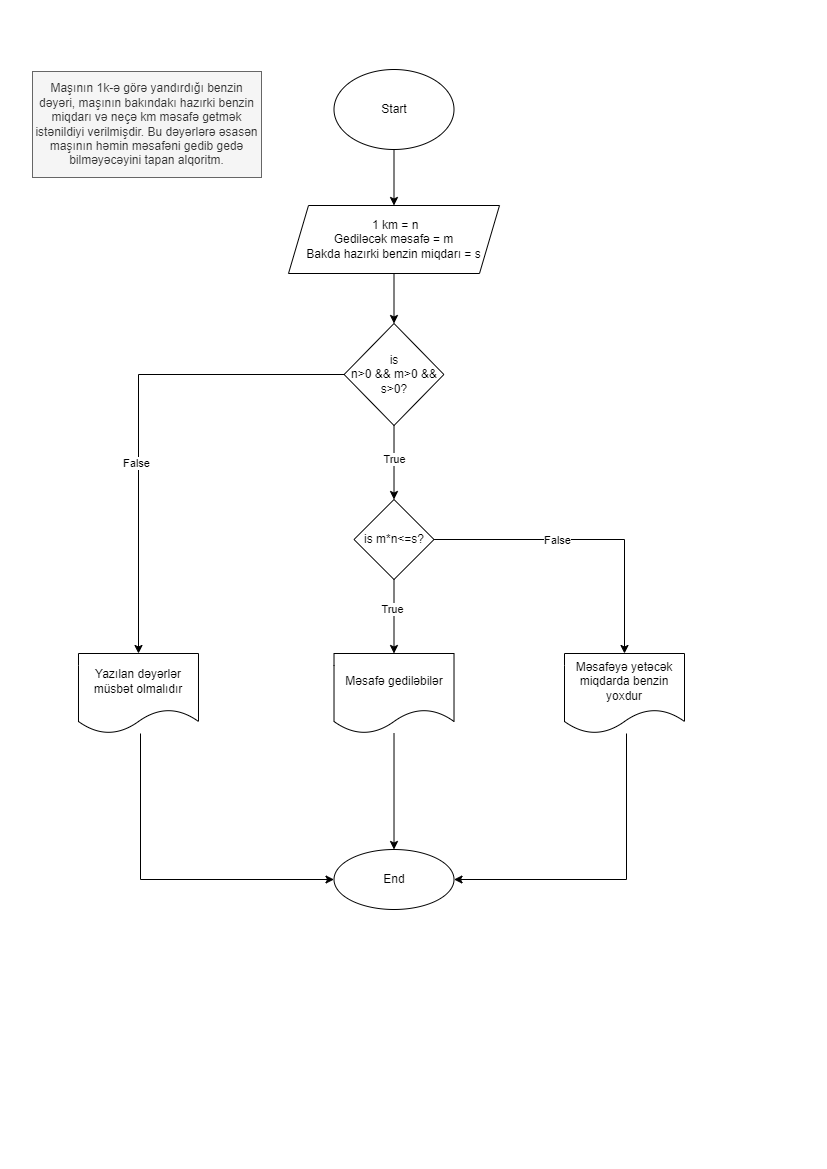

The diagram above was exported from draw.io. Its source (the exported page's mxGraphModel, read from the mxfile embedded in the PNG):
<mxGraphModel dx="1038" dy="481" grid="0" gridSize="10" guides="1" tooltips="1" connect="1" arrows="1" fold="1" page="1" pageScale="1" pageWidth="827" pageHeight="1169" math="0" shadow="0">
  <root>
    <mxCell id="0" />
    <mxCell id="1" parent="0" />
    <mxCell id="OQAp6uXGB2maSrcv_j7l-3" value="" style="edgeStyle=orthogonalEdgeStyle;rounded=0;orthogonalLoop=1;jettySize=auto;html=1;" parent="1" source="WxUj8Lto2kH3Jc-v6lN0-1" target="OQAp6uXGB2maSrcv_j7l-2" edge="1">
      <mxGeometry relative="1" as="geometry" />
    </mxCell>
    <mxCell id="WxUj8Lto2kH3Jc-v6lN0-1" value="Start" style="ellipse;whiteSpace=wrap;html=1;" parent="1" vertex="1">
      <mxGeometry x="333.5" y="69" width="120" height="80" as="geometry" />
    </mxCell>
    <mxCell id="OQAp6uXGB2maSrcv_j7l-1" value="Maşının 1k-ə görə yandırdığı benzin dəyəri, maşının bakındakı hazırki benzin miqdarı və neçə km məsafə getmək istənildiyi verilmişdir. Bu dəyərlərə əsasən maşının həmin məsafəni gedib gedə bilməyəcəyini tapan alqoritm." style="rounded=0;whiteSpace=wrap;html=1;fillColor=#f5f5f5;fontColor=#333333;strokeColor=#666666;" parent="1" vertex="1">
      <mxGeometry x="32" y="71" width="229" height="106" as="geometry" />
    </mxCell>
    <mxCell id="b6Ai_blOQnqKbHwu3VtK-2" value="" style="edgeStyle=orthogonalEdgeStyle;rounded=0;orthogonalLoop=1;jettySize=auto;html=1;" edge="1" parent="1" source="OQAp6uXGB2maSrcv_j7l-2" target="b6Ai_blOQnqKbHwu3VtK-1">
      <mxGeometry relative="1" as="geometry" />
    </mxCell>
    <mxCell id="OQAp6uXGB2maSrcv_j7l-2" value="&amp;nbsp;1 km = n&lt;br&gt;Gediləcək məsafə = m&lt;br&gt;Bakda hazırki benzin miqdarı = s" style="shape=parallelogram;perimeter=parallelogramPerimeter;whiteSpace=wrap;html=1;fixedSize=1;" parent="1" vertex="1">
      <mxGeometry x="288" y="205" width="211" height="68" as="geometry" />
    </mxCell>
    <mxCell id="OQAp6uXGB2maSrcv_j7l-7" value="" style="edgeStyle=orthogonalEdgeStyle;rounded=0;orthogonalLoop=1;jettySize=auto;html=1;" parent="1" source="OQAp6uXGB2maSrcv_j7l-4" target="OQAp6uXGB2maSrcv_j7l-6" edge="1">
      <mxGeometry relative="1" as="geometry" />
    </mxCell>
    <mxCell id="e4MSormi_Zy5g0zsueBn-3" value="True" style="edgeLabel;html=1;align=center;verticalAlign=middle;resizable=0;points=[];" parent="OQAp6uXGB2maSrcv_j7l-7" vertex="1" connectable="0">
      <mxGeometry x="0.2151" y="-2" relative="1" as="geometry">
        <mxPoint y="-16" as="offset" />
      </mxGeometry>
    </mxCell>
    <mxCell id="e4MSormi_Zy5g0zsueBn-5" value="" style="edgeStyle=orthogonalEdgeStyle;rounded=0;orthogonalLoop=1;jettySize=auto;html=1;" parent="1" source="OQAp6uXGB2maSrcv_j7l-4" target="e4MSormi_Zy5g0zsueBn-4" edge="1">
      <mxGeometry relative="1" as="geometry" />
    </mxCell>
    <mxCell id="e4MSormi_Zy5g0zsueBn-6" value="False" style="edgeLabel;html=1;align=center;verticalAlign=middle;resizable=0;points=[];" parent="e4MSormi_Zy5g0zsueBn-5" vertex="1" connectable="0">
      <mxGeometry x="-0.2316" relative="1" as="geometry">
        <mxPoint x="6" as="offset" />
      </mxGeometry>
    </mxCell>
    <mxCell id="OQAp6uXGB2maSrcv_j7l-4" value="is m*n&amp;lt;=s?" style="rhombus;whiteSpace=wrap;html=1;" parent="1" vertex="1">
      <mxGeometry x="353.5" y="499" width="80" height="80" as="geometry" />
    </mxCell>
    <mxCell id="e4MSormi_Zy5g0zsueBn-2" value="" style="edgeStyle=orthogonalEdgeStyle;rounded=0;orthogonalLoop=1;jettySize=auto;html=1;" parent="1" source="OQAp6uXGB2maSrcv_j7l-6" target="e4MSormi_Zy5g0zsueBn-1" edge="1">
      <mxGeometry relative="1" as="geometry" />
    </mxCell>
    <mxCell id="OQAp6uXGB2maSrcv_j7l-6" value="Məsafə gediləbilər" style="shape=document;whiteSpace=wrap;html=1;boundedLbl=1;" parent="1" vertex="1">
      <mxGeometry x="333.51" y="653" width="120" height="80" as="geometry" />
    </mxCell>
    <mxCell id="e4MSormi_Zy5g0zsueBn-1" value="End" style="ellipse;whiteSpace=wrap;html=1;" parent="1" vertex="1">
      <mxGeometry x="333.51" y="849" width="120" height="60" as="geometry" />
    </mxCell>
    <mxCell id="b6Ai_blOQnqKbHwu3VtK-10" style="edgeStyle=orthogonalEdgeStyle;rounded=0;orthogonalLoop=1;jettySize=auto;html=1;entryX=1;entryY=0.5;entryDx=0;entryDy=0;" edge="1" parent="1" source="e4MSormi_Zy5g0zsueBn-4" target="e4MSormi_Zy5g0zsueBn-1">
      <mxGeometry relative="1" as="geometry">
        <Array as="points">
          <mxPoint x="626" y="879" />
        </Array>
      </mxGeometry>
    </mxCell>
    <mxCell id="e4MSormi_Zy5g0zsueBn-4" value="Məsafəyə yetəcək miqdarda benzin yoxdur" style="shape=document;whiteSpace=wrap;html=1;boundedLbl=1;" parent="1" vertex="1">
      <mxGeometry x="564" y="653" width="120" height="80" as="geometry" />
    </mxCell>
    <mxCell id="b6Ai_blOQnqKbHwu3VtK-4" value="" style="edgeStyle=orthogonalEdgeStyle;rounded=0;orthogonalLoop=1;jettySize=auto;html=1;" edge="1" parent="1" source="b6Ai_blOQnqKbHwu3VtK-1" target="OQAp6uXGB2maSrcv_j7l-4">
      <mxGeometry relative="1" as="geometry" />
    </mxCell>
    <mxCell id="b6Ai_blOQnqKbHwu3VtK-5" value="True" style="edgeLabel;html=1;align=center;verticalAlign=middle;resizable=0;points=[];" vertex="1" connectable="0" parent="b6Ai_blOQnqKbHwu3VtK-4">
      <mxGeometry x="-0.2732" relative="1" as="geometry">
        <mxPoint y="6" as="offset" />
      </mxGeometry>
    </mxCell>
    <mxCell id="b6Ai_blOQnqKbHwu3VtK-7" value="" style="edgeStyle=orthogonalEdgeStyle;rounded=0;orthogonalLoop=1;jettySize=auto;html=1;" edge="1" parent="1" source="b6Ai_blOQnqKbHwu3VtK-1" target="b6Ai_blOQnqKbHwu3VtK-6">
      <mxGeometry relative="1" as="geometry" />
    </mxCell>
    <mxCell id="b6Ai_blOQnqKbHwu3VtK-8" value="False" style="edgeLabel;html=1;align=center;verticalAlign=middle;resizable=0;points=[];" vertex="1" connectable="0" parent="b6Ai_blOQnqKbHwu3VtK-7">
      <mxGeometry x="0.2142" y="-3" relative="1" as="geometry">
        <mxPoint as="offset" />
      </mxGeometry>
    </mxCell>
    <mxCell id="b6Ai_blOQnqKbHwu3VtK-1" value="is&lt;br&gt;n&amp;gt;0 &amp;amp;&amp;amp; m&amp;gt;0 &amp;amp;&amp;amp; s&amp;gt;0?" style="rhombus;whiteSpace=wrap;html=1;" vertex="1" parent="1">
      <mxGeometry x="343.63" y="323" width="99.75" height="102" as="geometry" />
    </mxCell>
    <mxCell id="b6Ai_blOQnqKbHwu3VtK-9" style="edgeStyle=orthogonalEdgeStyle;rounded=0;orthogonalLoop=1;jettySize=auto;html=1;entryX=0;entryY=0.5;entryDx=0;entryDy=0;" edge="1" parent="1" source="b6Ai_blOQnqKbHwu3VtK-6" target="e4MSormi_Zy5g0zsueBn-1">
      <mxGeometry relative="1" as="geometry">
        <Array as="points">
          <mxPoint x="140" y="879" />
        </Array>
      </mxGeometry>
    </mxCell>
    <mxCell id="b6Ai_blOQnqKbHwu3VtK-6" value="Yazılan dəyərlər&lt;br&gt;müsbət olmalıdır" style="shape=document;whiteSpace=wrap;html=1;boundedLbl=1;" vertex="1" parent="1">
      <mxGeometry x="77.99499999999999" y="653" width="120" height="80" as="geometry" />
    </mxCell>
  </root>
</mxGraphModel>